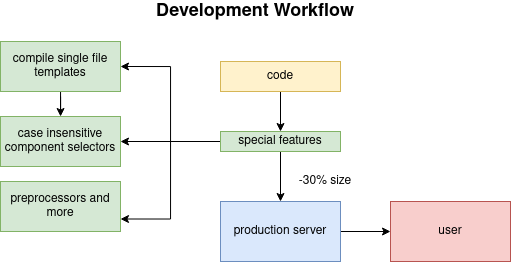

The diagram above was exported from draw.io. Its source (the exported page's mxGraphModel, read from the mxfile embedded in the PNG):
<mxGraphModel dx="1673" dy="902" grid="1" gridSize="10" guides="1" tooltips="1" connect="1" arrows="1" fold="1" page="1" pageScale="1" pageWidth="850" pageHeight="1100" math="0" shadow="0">
  <root>
    <mxCell id="0" />
    <mxCell id="1" parent="0" />
    <mxCell id="t5M-iu1JWvjdME-5rNl9-1" value="&lt;font style=&quot;font-size: 18px&quot;&gt;&lt;b&gt;Development Workflow&lt;/b&gt;&lt;/font&gt;" style="text;html=1;strokeColor=none;fillColor=none;align=center;verticalAlign=middle;whiteSpace=wrap;rounded=0;" vertex="1" parent="1">
      <mxGeometry x="320" y="120" width="210" height="20" as="geometry" />
    </mxCell>
    <mxCell id="t5M-iu1JWvjdME-5rNl9-13" style="edgeStyle=orthogonalEdgeStyle;rounded=0;orthogonalLoop=1;jettySize=auto;html=1;entryX=0.5;entryY=0;entryDx=0;entryDy=0;" edge="1" parent="1" source="t5M-iu1JWvjdME-5rNl9-2" target="t5M-iu1JWvjdME-5rNl9-3">
      <mxGeometry relative="1" as="geometry" />
    </mxCell>
    <mxCell id="t5M-iu1JWvjdME-5rNl9-2" value="code" style="rounded=0;whiteSpace=wrap;html=1;fillColor=#fff2cc;strokeColor=#d6b656;" vertex="1" parent="1">
      <mxGeometry x="390" y="180" width="120" height="30" as="geometry" />
    </mxCell>
    <mxCell id="t5M-iu1JWvjdME-5rNl9-7" style="edgeStyle=orthogonalEdgeStyle;rounded=0;orthogonalLoop=1;jettySize=auto;html=1;entryX=1;entryY=0.5;entryDx=0;entryDy=0;" edge="1" parent="1" source="t5M-iu1JWvjdME-5rNl9-3" target="t5M-iu1JWvjdME-5rNl9-5">
      <mxGeometry relative="1" as="geometry" />
    </mxCell>
    <mxCell id="t5M-iu1JWvjdME-5rNl9-8" style="edgeStyle=orthogonalEdgeStyle;rounded=0;orthogonalLoop=1;jettySize=auto;html=1;entryX=1;entryY=0.5;entryDx=0;entryDy=0;" edge="1" parent="1" source="t5M-iu1JWvjdME-5rNl9-3" target="t5M-iu1JWvjdME-5rNl9-4">
      <mxGeometry relative="1" as="geometry" />
    </mxCell>
    <mxCell id="t5M-iu1JWvjdME-5rNl9-9" style="edgeStyle=orthogonalEdgeStyle;rounded=0;orthogonalLoop=1;jettySize=auto;html=1;entryX=1;entryY=0.75;entryDx=0;entryDy=0;" edge="1" parent="1" source="t5M-iu1JWvjdME-5rNl9-3" target="t5M-iu1JWvjdME-5rNl9-6">
      <mxGeometry relative="1" as="geometry" />
    </mxCell>
    <mxCell id="t5M-iu1JWvjdME-5rNl9-12" style="edgeStyle=orthogonalEdgeStyle;rounded=0;orthogonalLoop=1;jettySize=auto;html=1;entryX=0.5;entryY=0;entryDx=0;entryDy=0;" edge="1" parent="1" source="t5M-iu1JWvjdME-5rNl9-3" target="t5M-iu1JWvjdME-5rNl9-10">
      <mxGeometry relative="1" as="geometry" />
    </mxCell>
    <mxCell id="t5M-iu1JWvjdME-5rNl9-3" value="special features" style="rounded=0;whiteSpace=wrap;html=1;fillColor=#d5e8d4;strokeColor=#82b366;" vertex="1" parent="1">
      <mxGeometry x="390" y="250" width="120" height="20" as="geometry" />
    </mxCell>
    <mxCell id="t5M-iu1JWvjdME-5rNl9-16" style="edgeStyle=orthogonalEdgeStyle;rounded=0;orthogonalLoop=1;jettySize=auto;html=1;" edge="1" parent="1" source="t5M-iu1JWvjdME-5rNl9-4" target="t5M-iu1JWvjdME-5rNl9-5">
      <mxGeometry relative="1" as="geometry" />
    </mxCell>
    <mxCell id="t5M-iu1JWvjdME-5rNl9-4" value="compile single file templates" style="rounded=0;whiteSpace=wrap;html=1;fillColor=#d5e8d4;strokeColor=#82b366;" vertex="1" parent="1">
      <mxGeometry x="170" y="160" width="120" height="50" as="geometry" />
    </mxCell>
    <mxCell id="t5M-iu1JWvjdME-5rNl9-5" value="case insensitive component selectors" style="rounded=0;whiteSpace=wrap;html=1;fillColor=#d5e8d4;strokeColor=#82b366;" vertex="1" parent="1">
      <mxGeometry x="170" y="235" width="120" height="50" as="geometry" />
    </mxCell>
    <mxCell id="t5M-iu1JWvjdME-5rNl9-6" value="preprocessors and more" style="rounded=0;whiteSpace=wrap;html=1;fillColor=#d5e8d4;strokeColor=#82b366;" vertex="1" parent="1">
      <mxGeometry x="170" y="300" width="120" height="50" as="geometry" />
    </mxCell>
    <mxCell id="t5M-iu1JWvjdME-5rNl9-15" style="edgeStyle=orthogonalEdgeStyle;rounded=0;orthogonalLoop=1;jettySize=auto;html=1;entryX=0;entryY=0.5;entryDx=0;entryDy=0;" edge="1" parent="1" source="t5M-iu1JWvjdME-5rNl9-10" target="t5M-iu1JWvjdME-5rNl9-14">
      <mxGeometry relative="1" as="geometry" />
    </mxCell>
    <mxCell id="t5M-iu1JWvjdME-5rNl9-10" value="production server" style="rounded=0;whiteSpace=wrap;html=1;fillColor=#dae8fc;strokeColor=#6c8ebf;" vertex="1" parent="1">
      <mxGeometry x="390" y="320" width="120" height="60" as="geometry" />
    </mxCell>
    <mxCell id="t5M-iu1JWvjdME-5rNl9-14" value="user" style="rounded=0;whiteSpace=wrap;html=1;fillColor=#f8cecc;strokeColor=#b85450;" vertex="1" parent="1">
      <mxGeometry x="560" y="320" width="120" height="60" as="geometry" />
    </mxCell>
    <mxCell id="t5M-iu1JWvjdME-5rNl9-17" value="-30% size" style="text;html=1;strokeColor=none;fillColor=none;align=center;verticalAlign=middle;whiteSpace=wrap;rounded=0;" vertex="1" parent="1">
      <mxGeometry x="440" y="290" width="110" height="20" as="geometry" />
    </mxCell>
  </root>
</mxGraphModel>